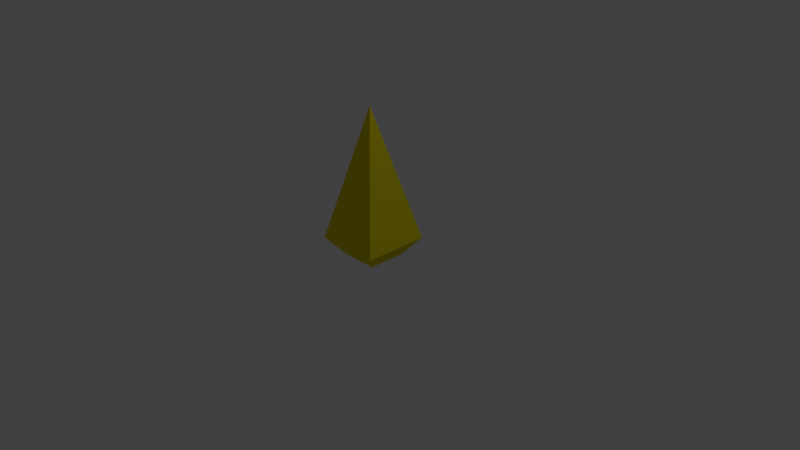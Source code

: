 # Source: Pyramid_Shot.blend  (saved by Blender 2.78.0; exported with 4.5.12 LTS)
import bpy
from mathutils import Matrix  # noqa: F401  (used for matrix-valued properties, if any)

bpy.ops.wm.read_factory_settings(use_empty=True)
scene = bpy.context.scene
scene.name = 'Scene'

# ---- collections
col_collection_1 = bpy.data.collections.new('Collection 1'); scene.collection.children.link(col_collection_1)

# ---- materials (node trees are filled in below, after node groups)
mat_pyamid_shot = bpy.data.materials.new('Pyamid Shot')
mat_pyamid_shot.alpha_threshold = 0.0
mat_pyamid_shot.use_transparent_shadow = False
mat_pyamid_shot.diffuse_color = (0.8, 0.7, 0.01, 1.0)
mat_pyamid_shot.roughness = 0.5
mat_pyamid_shot.line_color = (0.0, 0.0, 0.0, 1.0)

# ---- material node trees

# ---- world
world_world = bpy.data.worlds.new('World'); scene.world = world_world
world_world.color = (0.05088, 0.05088, 0.05088)
world_world.use_sun_shadow = False
world_world.sun_shadow_jitter_overblur = 0.0
world_world.cycles.sampling_method = 'MANUAL'

# ---- cameras
cam_camera = bpy.data.cameras.new('Camera')
cam_camera.clip_end = 100.0
cam_camera.lens = 35.0
cam_camera.sensor_width = 32.0
cam_camera.sensor_height = 18.0
cam_camera.ortho_scale = 7.314
cam_camera.dof.focus_distance = 0.0
cam_camera.dof.aperture_fstop = 128.0

# ---- lights
light_lamp = bpy.data.lights.new('Lamp', 'POINT')
light_lamp.transmission_factor = 0.0
light_lamp.cutoff_distance = 30.0
light_lamp.energy = 100.0
light_lamp.shadow_buffer_clip_start = 1.001
light_lamp.shadow_soft_size = 0.1
light_lamp.shadow_maximum_resolution = 0.006
light_lamp.use_absolute_resolution = True

# ---- meshes
me_plane = bpy.data.meshes.new('Plane')
me_plane.from_pydata([(8.742e-08, -2.285e-07, 1.0), (-0.25, -0.25, -1.0), (-0.4394, -0.4394, -0.7575), (0.25, -0.25, -1.0), (0.4394, -0.4394, -0.7575), (-0.4394, 0.4394, -0.7575), (-0.25, 0.25, -1.0), (0.25, 0.25, -1.0), (0.4394, 0.4394, -0.7575)], [], [(2, 4, 0), (5, 2, 0), (8, 5, 0), (4, 8, 0), (6, 1, 2, 5), (1, 3, 4, 2), (3, 7, 8, 4), (7, 6, 5, 8), (1, 6, 7, 3)])
me_plane.materials.append(mat_pyamid_shot)
me_plane.use_remesh_preserve_volume = False
me_plane.use_remesh_preserve_attributes = False
me_plane.use_mirror_vertex_groups = False
me_plane.update()

# ---- objects
ob_pyramid_shot = bpy.data.objects.new('Pyramid Shot', me_plane)
ob_lamp = bpy.data.objects.new('Lamp', light_lamp)
ob_camera = bpy.data.objects.new('Camera', cam_camera)

# ---- transforms, parenting, visibility, modifiers, constraints
ob_pyramid_shot.location = (0.0, 0.0, 1.0)
ob_pyramid_shot.lineart.crease_threshold = 0.0
ob_lamp.location = (4.076, 1.005, 5.904)
ob_lamp.rotation_euler = (0.6503, 0.05522, 1.866)
ob_lamp.lock_rotations_4d = False
ob_lamp.empty_display_type = 'ARROWS'
ob_lamp.color = (0.0, 0.0, 0.0, 0.0)
ob_lamp.lineart.crease_threshold = 0.0
ob_camera.location = (7.481, -6.508, 5.344)
ob_camera.rotation_euler = (1.109, 0.01082, 0.8149)
ob_camera.lock_rotations_4d = False
ob_camera.empty_display_type = 'ARROWS'
ob_camera.color = (0.0, 0.0, 0.0, 0.0)
ob_camera.display_type = 'WIRE'
ob_camera.lineart.crease_threshold = 0.0

# ---- collection membership
col_collection_1.objects.link(ob_pyramid_shot)
col_collection_1.objects.link(ob_lamp)
col_collection_1.objects.link(ob_camera)

# ---- scene / render settings (as saved in the file)
scene.camera = ob_camera
scene.frame_start = 1; scene.frame_end = 250; scene.frame_set(1)
scene.render.engine = 'BLENDER_EEVEE_NEXT'
scene.render.resolution_percentage = 50
scene.render.dither_intensity = 0.0
scene.cycles.use_denoising = False
scene.cycles.samples = 128
scene.cycles.sampling_pattern = 'TABULATED_SOBOL'
scene.cycles.light_sampling_threshold = 0.0
scene.cycles.use_adaptive_sampling = False
scene.cycles.use_light_tree = False
scene.cycles.blur_glossy = 0.0
scene.cycles.sample_clamp_indirect = 0.0
scene.view_settings.view_transform = 'Standard'
bpy.context.view_layer.update()

